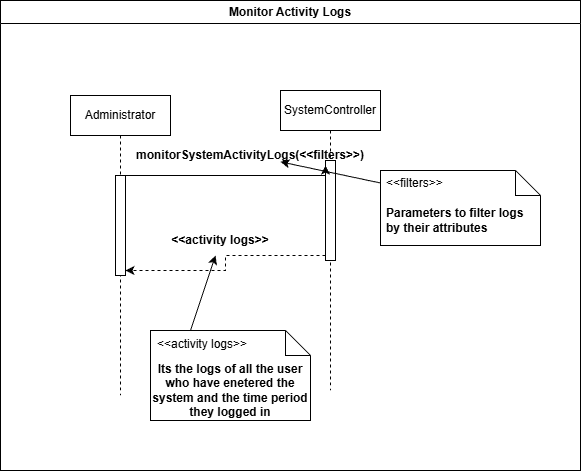

The diagram above was exported from draw.io. Its source (the exported page's mxGraphModel, read from the mxfile embedded in the PNG):
<mxGraphModel dx="1042" dy="634" grid="1" gridSize="10" guides="1" tooltips="1" connect="1" arrows="1" fold="1" page="1" pageScale="1" pageWidth="850" pageHeight="1100" math="0" shadow="0">
  <root>
    <mxCell id="0" />
    <mxCell id="1" parent="0" />
    <mxCell id="EpUG2kawpliu7BvumkMg-1" parent="1" style="swimlane;whiteSpace=wrap;html=1;swimlaneFillColor=default;" value="Monitor Activity Logs" vertex="1">
      <mxGeometry height="470" width="580" x="70" y="130" as="geometry" />
    </mxCell>
    <mxCell id="EpUG2kawpliu7BvumkMg-2" parent="EpUG2kawpliu7BvumkMg-1" style="shape=umlLifeline;perimeter=lifelinePerimeter;whiteSpace=wrap;html=1;container=1;dropTarget=0;collapsible=0;recursiveResize=0;outlineConnect=0;portConstraint=eastwest;newEdgeStyle={&quot;edgeStyle&quot;:&quot;elbowEdgeStyle&quot;,&quot;elbow&quot;:&quot;vertical&quot;,&quot;curved&quot;:0,&quot;rounded&quot;:0};" value="Administrator" vertex="1">
      <mxGeometry height="300" width="100" x="70" y="95" as="geometry" />
    </mxCell>
    <mxCell id="EpUG2kawpliu7BvumkMg-3" parent="EpUG2kawpliu7BvumkMg-2" style="html=1;points=[[0,0,0,0,5],[0,1,0,0,-5],[1,0,0,0,5],[1,1,0,0,-5]];perimeter=orthogonalPerimeter;outlineConnect=0;targetShapes=umlLifeline;portConstraint=eastwest;newEdgeStyle={&quot;curved&quot;:0,&quot;rounded&quot;:0};" value="" vertex="1">
      <mxGeometry height="100" width="10" x="45" y="80" as="geometry" />
    </mxCell>
    <mxCell id="EpUG2kawpliu7BvumkMg-4" parent="EpUG2kawpliu7BvumkMg-1" style="shape=umlLifeline;perimeter=lifelinePerimeter;whiteSpace=wrap;html=1;container=1;dropTarget=0;collapsible=0;recursiveResize=0;outlineConnect=0;portConstraint=eastwest;newEdgeStyle={&quot;edgeStyle&quot;:&quot;elbowEdgeStyle&quot;,&quot;elbow&quot;:&quot;vertical&quot;,&quot;curved&quot;:0,&quot;rounded&quot;:0};" value="SystemController" vertex="1">
      <mxGeometry height="300" width="100" x="280" y="90" as="geometry" />
    </mxCell>
    <mxCell id="EpUG2kawpliu7BvumkMg-5" parent="EpUG2kawpliu7BvumkMg-4" style="html=1;points=[[0,0,0,0,5],[0,1,0,0,-5],[1,0,0,0,5],[1,1,0,0,-5]];perimeter=orthogonalPerimeter;outlineConnect=0;targetShapes=umlLifeline;portConstraint=eastwest;newEdgeStyle={&quot;curved&quot;:0,&quot;rounded&quot;:0};" value="" vertex="1">
      <mxGeometry height="100" width="10" x="45" y="70" as="geometry" />
    </mxCell>
    <mxCell id="EpUG2kawpliu7BvumkMg-7" edge="1" parent="EpUG2kawpliu7BvumkMg-1" source="EpUG2kawpliu7BvumkMg-3" style="edgeStyle=orthogonalEdgeStyle;rounded=0;orthogonalLoop=1;jettySize=auto;html=1;curved=0;exitX=1;exitY=0;exitDx=0;exitDy=5;exitPerimeter=0;entryX=0;entryY=0;entryDx=0;entryDy=5;entryPerimeter=0;" target="EpUG2kawpliu7BvumkMg-5">
      <mxGeometry relative="1" as="geometry">
        <Array as="points">
          <mxPoint x="325" y="175" />
        </Array>
      </mxGeometry>
    </mxCell>
    <mxCell id="EpUG2kawpliu7BvumkMg-8" parent="EpUG2kawpliu7BvumkMg-1" style="text;html=1;whiteSpace=wrap;strokeColor=none;fillColor=none;align=center;verticalAlign=middle;rounded=0;" value="&lt;b&gt;monitorSystemActivityLogs(&amp;lt;&amp;lt;filters&amp;gt;&amp;gt;)&lt;/b&gt;" vertex="1">
      <mxGeometry height="30" width="60" x="220" y="140" as="geometry" />
    </mxCell>
    <mxCell id="EpUG2kawpliu7BvumkMg-15" edge="1" parent="EpUG2kawpliu7BvumkMg-1" source="EpUG2kawpliu7BvumkMg-5" style="edgeStyle=orthogonalEdgeStyle;rounded=0;orthogonalLoop=1;jettySize=auto;html=1;curved=0;exitX=0;exitY=1;exitDx=0;exitDy=-5;exitPerimeter=0;entryX=1;entryY=1;entryDx=0;entryDy=-5;entryPerimeter=0;dashed=1;" target="EpUG2kawpliu7BvumkMg-3">
      <mxGeometry relative="1" as="geometry" />
    </mxCell>
    <mxCell id="EpUG2kawpliu7BvumkMg-16" parent="EpUG2kawpliu7BvumkMg-1" style="text;html=1;whiteSpace=wrap;strokeColor=none;fillColor=none;align=center;verticalAlign=middle;rounded=0;" value="&lt;b&gt;&amp;lt;&amp;lt;activity logs&amp;gt;&amp;gt;&lt;/b&gt;" vertex="1">
      <mxGeometry height="30" width="120" x="160" y="225" as="geometry" />
    </mxCell>
    <mxCell id="EpUG2kawpliu7BvumkMg-17" parent="EpUG2kawpliu7BvumkMg-1" style="shape=note2;boundedLbl=1;whiteSpace=wrap;html=1;size=25;verticalAlign=top;align=center;" value="&lt;b&gt;Its the logs of all the user who have enetered the system and the time period they logged in&lt;/b&gt;" vertex="1">
      <mxGeometry height="90" width="160" x="150" y="330" as="geometry" />
    </mxCell>
    <mxCell id="EpUG2kawpliu7BvumkMg-18" parent="EpUG2kawpliu7BvumkMg-17" style="resizeWidth=1;part=1;strokeColor=none;fillColor=none;align=left;spacingLeft=5;" value="&lt;&lt;activity logs&gt;&gt;" vertex="1">
      <mxGeometry height="25" relative="1" width="160" as="geometry" />
    </mxCell>
    <mxCell id="EpUG2kawpliu7BvumkMg-19" edge="1" parent="EpUG2kawpliu7BvumkMg-1" source="EpUG2kawpliu7BvumkMg-18" style="rounded=0;orthogonalLoop=1;jettySize=auto;html=1;exitX=0.25;exitY=0;exitDx=0;exitDy=0;" target="EpUG2kawpliu7BvumkMg-16">
      <mxGeometry relative="1" as="geometry" />
    </mxCell>
    <mxCell id="EpUG2kawpliu7BvumkMg-20" parent="EpUG2kawpliu7BvumkMg-1" style="shape=note2;size=25;childLayout=stackLayout;horizontalStack=0;resizeParent=1;resizeParentMax=0;resizeLast=0;collapsible=0;marginBottom=0;html=1;container=1;" value="" vertex="1">
      <mxGeometry height="75" width="160" x="380" y="170" as="geometry" />
    </mxCell>
    <mxCell id="EpUG2kawpliu7BvumkMg-21" parent="EpUG2kawpliu7BvumkMg-20" style="text;html=1;strokeColor=none;fillColor=none;align=left;verticalAlign=middle;spacingLeft=4;spacingRight=4;overflow=hidden;rotatable=0;points=[[0,0.5],[1,0.5]];portConstraint=eastwest;whiteSpace=wrap;" value="&amp;lt;&amp;lt;filters&amp;gt;&amp;gt;" vertex="1">
      <mxGeometry height="25" width="160" as="geometry" />
    </mxCell>
    <mxCell id="EpUG2kawpliu7BvumkMg-22" parent="EpUG2kawpliu7BvumkMg-20" style="text;html=1;strokeColor=none;fillColor=none;align=left;verticalAlign=middle;spacingLeft=4;spacingRight=4;overflow=hidden;rotatable=0;points=[[0,0.5],[1,0.5]];portConstraint=eastwest;whiteSpace=wrap;" value="&lt;b&gt;Parameters to filter logs by their attributes&lt;/b&gt;" vertex="1">
      <mxGeometry height="50" width="160" y="25" as="geometry" />
    </mxCell>
    <mxCell id="EpUG2kawpliu7BvumkMg-24" edge="1" parent="EpUG2kawpliu7BvumkMg-1" source="EpUG2kawpliu7BvumkMg-21" style="rounded=0;orthogonalLoop=1;jettySize=auto;html=1;exitX=0;exitY=0.5;exitDx=0;exitDy=0;" target="EpUG2kawpliu7BvumkMg-8">
      <mxGeometry relative="1" as="geometry" />
    </mxCell>
  </root>
</mxGraphModel>